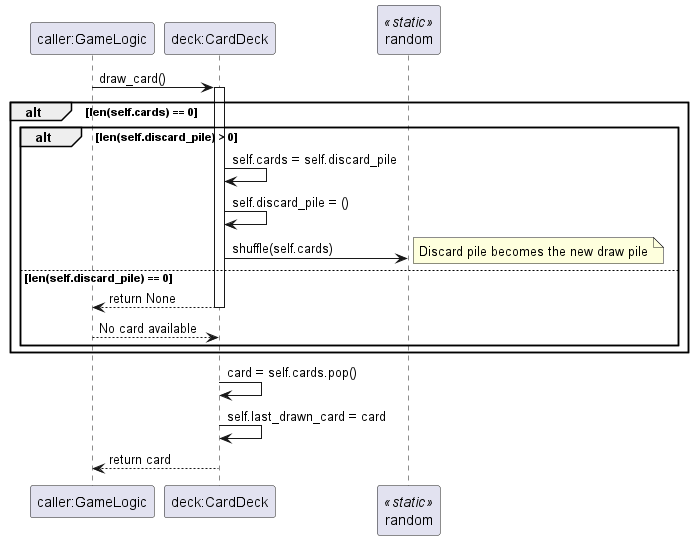

The diagram above was rendered by PlantUML. Its source (embedded in the PNG):
@startuml
participant "caller:GameLogic" as Caller
participant "deck:CardDeck" as Deck
participant "random" as Random <<static>>

Caller -> Deck : draw_card()
activate Deck
alt len(self.cards) == 0
  alt len(self.discard_pile) > 0
    Deck -> Deck : self.cards = self.discard_pile
    Deck -> Deck : self.discard_pile = ()
    Deck -> Random : shuffle(self.cards)
    note right: Discard pile becomes the new draw pile
  else len(self.discard_pile) == 0
    Deck --> Caller : return None
    deactivate Deck
    return No card available
  end
end
Deck -> Deck : card = self.cards.pop()
Deck -> Deck : self.last_drawn_card = card
Deck --> Caller : return card
deactivate Deck
@enduml